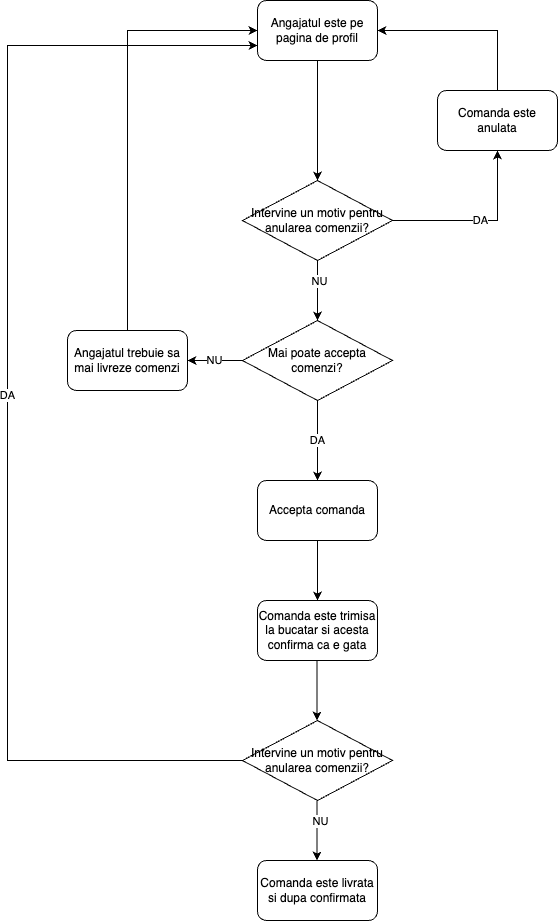

The diagram above was exported from draw.io. Its source (the exported page's mxGraphModel, read from the mxfile embedded in the PNG):
<mxGraphModel dx="1434" dy="1964" grid="1" gridSize="10" guides="1" tooltips="1" connect="1" arrows="1" fold="1" page="1" pageScale="1" pageWidth="827" pageHeight="1169" math="0" shadow="0">
  <root>
    <mxCell id="0" />
    <mxCell id="1" parent="0" />
    <mxCell id="ZdhACyOKWBQS82JLlqKs-83" value="Angajatul este pe pagina de profil" style="rounded=1;whiteSpace=wrap;html=1;" vertex="1" parent="1">
      <mxGeometry x="370" y="-1150" width="120" height="60" as="geometry" />
    </mxCell>
    <mxCell id="ZdhACyOKWBQS82JLlqKs-84" value="Mai poate accepta comenzi?" style="rhombus;whiteSpace=wrap;html=1;" vertex="1" parent="1">
      <mxGeometry x="355" y="-830" width="150" height="80" as="geometry" />
    </mxCell>
    <mxCell id="ZdhACyOKWBQS82JLlqKs-85" value="Angajatul trebuie sa mai livreze comenzi" style="rounded=1;whiteSpace=wrap;html=1;" vertex="1" parent="1">
      <mxGeometry x="180" y="-820" width="120" height="60" as="geometry" />
    </mxCell>
    <mxCell id="ZdhACyOKWBQS82JLlqKs-86" value="Accepta comanda" style="rounded=1;whiteSpace=wrap;html=1;" vertex="1" parent="1">
      <mxGeometry x="370" y="-670" width="120" height="60" as="geometry" />
    </mxCell>
    <mxCell id="ZdhACyOKWBQS82JLlqKs-87" value="NU" style="endArrow=classic;html=1;rounded=0;entryX=1;entryY=0.5;entryDx=0;entryDy=0;exitX=0;exitY=0.5;exitDx=0;exitDy=0;" edge="1" parent="1" source="ZdhACyOKWBQS82JLlqKs-84" target="ZdhACyOKWBQS82JLlqKs-85">
      <mxGeometry width="50" height="50" relative="1" as="geometry">
        <mxPoint x="460" y="-610" as="sourcePoint" />
        <mxPoint x="510" y="-660" as="targetPoint" />
      </mxGeometry>
    </mxCell>
    <mxCell id="ZdhACyOKWBQS82JLlqKs-88" value="" style="endArrow=classic;html=1;rounded=0;entryX=0;entryY=0.5;entryDx=0;entryDy=0;exitX=0.5;exitY=0;exitDx=0;exitDy=0;" edge="1" parent="1" source="ZdhACyOKWBQS82JLlqKs-85" target="ZdhACyOKWBQS82JLlqKs-83">
      <mxGeometry width="50" height="50" relative="1" as="geometry">
        <mxPoint x="400" y="-990" as="sourcePoint" />
        <mxPoint x="330" y="-990" as="targetPoint" />
        <Array as="points">
          <mxPoint x="240" y="-1120" />
        </Array>
      </mxGeometry>
    </mxCell>
    <mxCell id="ZdhACyOKWBQS82JLlqKs-89" value="" style="endArrow=classic;html=1;rounded=0;entryX=0.5;entryY=0;entryDx=0;entryDy=0;exitX=0.5;exitY=1;exitDx=0;exitDy=0;" edge="1" parent="1" source="ZdhACyOKWBQS82JLlqKs-83" target="ZdhACyOKWBQS82JLlqKs-94">
      <mxGeometry width="50" height="50" relative="1" as="geometry">
        <mxPoint x="410" y="-980" as="sourcePoint" />
        <mxPoint x="340" y="-980" as="targetPoint" />
      </mxGeometry>
    </mxCell>
    <mxCell id="ZdhACyOKWBQS82JLlqKs-90" value="DA" style="endArrow=classic;html=1;rounded=0;entryX=0.5;entryY=0;entryDx=0;entryDy=0;exitX=0.5;exitY=1;exitDx=0;exitDy=0;" edge="1" parent="1" source="ZdhACyOKWBQS82JLlqKs-84" target="ZdhACyOKWBQS82JLlqKs-86">
      <mxGeometry width="50" height="50" relative="1" as="geometry">
        <mxPoint x="440" y="-870" as="sourcePoint" />
        <mxPoint x="440" y="-820" as="targetPoint" />
      </mxGeometry>
    </mxCell>
    <mxCell id="ZdhACyOKWBQS82JLlqKs-91" value="" style="endArrow=classic;html=1;rounded=0;entryX=0.5;entryY=0;entryDx=0;entryDy=0;exitX=0.5;exitY=1;exitDx=0;exitDy=0;" edge="1" parent="1" source="ZdhACyOKWBQS82JLlqKs-86">
      <mxGeometry width="50" height="50" relative="1" as="geometry">
        <mxPoint x="450" y="-860" as="sourcePoint" />
        <mxPoint x="430" y="-550" as="targetPoint" />
      </mxGeometry>
    </mxCell>
    <mxCell id="ZdhACyOKWBQS82JLlqKs-92" value="Comanda este trimisa la bucatar si acesta confirma ca e gata" style="rounded=1;whiteSpace=wrap;html=1;" vertex="1" parent="1">
      <mxGeometry x="370" y="-550" width="120" height="60" as="geometry" />
    </mxCell>
    <mxCell id="ZdhACyOKWBQS82JLlqKs-93" value="" style="endArrow=classic;html=1;rounded=0;entryX=0.5;entryY=0;entryDx=0;entryDy=0;exitX=0.5;exitY=1;exitDx=0;exitDy=0;" edge="1" parent="1">
      <mxGeometry width="50" height="50" relative="1" as="geometry">
        <mxPoint x="429.5" y="-490" as="sourcePoint" />
        <mxPoint x="429.5" y="-430" as="targetPoint" />
      </mxGeometry>
    </mxCell>
    <mxCell id="ZdhACyOKWBQS82JLlqKs-94" value="Intervine un motiv pentru anularea comenzii?" style="rhombus;whiteSpace=wrap;html=1;" vertex="1" parent="1">
      <mxGeometry x="355" y="-970" width="150" height="80" as="geometry" />
    </mxCell>
    <mxCell id="ZdhACyOKWBQS82JLlqKs-95" value="" style="endArrow=classic;html=1;rounded=0;entryX=0.5;entryY=0;entryDx=0;entryDy=0;exitX=0.5;exitY=1;exitDx=0;exitDy=0;" edge="1" parent="1" source="ZdhACyOKWBQS82JLlqKs-94" target="ZdhACyOKWBQS82JLlqKs-84">
      <mxGeometry width="50" height="50" relative="1" as="geometry">
        <mxPoint x="440" y="-1080" as="sourcePoint" />
        <mxPoint x="440" y="-960" as="targetPoint" />
      </mxGeometry>
    </mxCell>
    <mxCell id="ZdhACyOKWBQS82JLlqKs-96" value="NU" style="edgeLabel;html=1;align=center;verticalAlign=middle;resizable=0;points=[];" vertex="1" connectable="0" parent="ZdhACyOKWBQS82JLlqKs-95">
      <mxGeometry x="-0.325" y="1" relative="1" as="geometry">
        <mxPoint as="offset" />
      </mxGeometry>
    </mxCell>
    <mxCell id="ZdhACyOKWBQS82JLlqKs-97" value="" style="endArrow=classic;html=1;rounded=0;entryX=1;entryY=0.5;entryDx=0;entryDy=0;exitX=0.5;exitY=0;exitDx=0;exitDy=0;" edge="1" parent="1" source="ZdhACyOKWBQS82JLlqKs-98" target="ZdhACyOKWBQS82JLlqKs-83">
      <mxGeometry width="50" height="50" relative="1" as="geometry">
        <mxPoint x="620" y="-1040" as="sourcePoint" />
        <mxPoint x="450" y="-950" as="targetPoint" />
        <Array as="points">
          <mxPoint x="610" y="-1120" />
        </Array>
      </mxGeometry>
    </mxCell>
    <mxCell id="ZdhACyOKWBQS82JLlqKs-98" value="Comanda este anulata" style="rounded=1;whiteSpace=wrap;html=1;" vertex="1" parent="1">
      <mxGeometry x="550" y="-1060" width="120" height="60" as="geometry" />
    </mxCell>
    <mxCell id="ZdhACyOKWBQS82JLlqKs-99" value="DA" style="endArrow=classic;html=1;rounded=0;entryX=0.5;entryY=1;entryDx=0;entryDy=0;exitX=1;exitY=0.5;exitDx=0;exitDy=0;" edge="1" parent="1" source="ZdhACyOKWBQS82JLlqKs-94" target="ZdhACyOKWBQS82JLlqKs-98">
      <mxGeometry width="50" height="50" relative="1" as="geometry">
        <mxPoint x="460" y="-1060" as="sourcePoint" />
        <mxPoint x="460" y="-940" as="targetPoint" />
        <Array as="points">
          <mxPoint x="610" y="-930" />
        </Array>
      </mxGeometry>
    </mxCell>
    <mxCell id="ZdhACyOKWBQS82JLlqKs-100" value="Intervine un motiv pentru anularea comenzii?" style="rhombus;whiteSpace=wrap;html=1;" vertex="1" parent="1">
      <mxGeometry x="355" y="-430" width="150" height="80" as="geometry" />
    </mxCell>
    <mxCell id="ZdhACyOKWBQS82JLlqKs-101" value="" style="endArrow=classic;html=1;rounded=0;entryX=0.5;entryY=0;entryDx=0;entryDy=0;exitX=0.5;exitY=1;exitDx=0;exitDy=0;" edge="1" parent="1">
      <mxGeometry width="50" height="50" relative="1" as="geometry">
        <mxPoint x="429.5" y="-350" as="sourcePoint" />
        <mxPoint x="429.5" y="-290" as="targetPoint" />
      </mxGeometry>
    </mxCell>
    <mxCell id="ZdhACyOKWBQS82JLlqKs-102" value="NU" style="edgeLabel;html=1;align=center;verticalAlign=middle;resizable=0;points=[];" vertex="1" connectable="0" parent="ZdhACyOKWBQS82JLlqKs-101">
      <mxGeometry x="-0.3333" y="3" relative="1" as="geometry">
        <mxPoint as="offset" />
      </mxGeometry>
    </mxCell>
    <mxCell id="ZdhACyOKWBQS82JLlqKs-103" value="Comanda este livrata si dupa confirmata" style="rounded=1;whiteSpace=wrap;html=1;" vertex="1" parent="1">
      <mxGeometry x="370" y="-290" width="120" height="60" as="geometry" />
    </mxCell>
    <mxCell id="ZdhACyOKWBQS82JLlqKs-104" value="DA" style="endArrow=classic;html=1;rounded=0;exitX=0;exitY=0.5;exitDx=0;exitDy=0;entryX=0;entryY=0.75;entryDx=0;entryDy=0;" edge="1" parent="1" source="ZdhACyOKWBQS82JLlqKs-100" target="ZdhACyOKWBQS82JLlqKs-83">
      <mxGeometry width="50" height="50" relative="1" as="geometry">
        <mxPoint x="440" y="-740" as="sourcePoint" />
        <mxPoint x="120" y="-510" as="targetPoint" />
        <Array as="points">
          <mxPoint x="120" y="-390" />
          <mxPoint x="120" y="-1105" />
        </Array>
      </mxGeometry>
    </mxCell>
  </root>
</mxGraphModel>